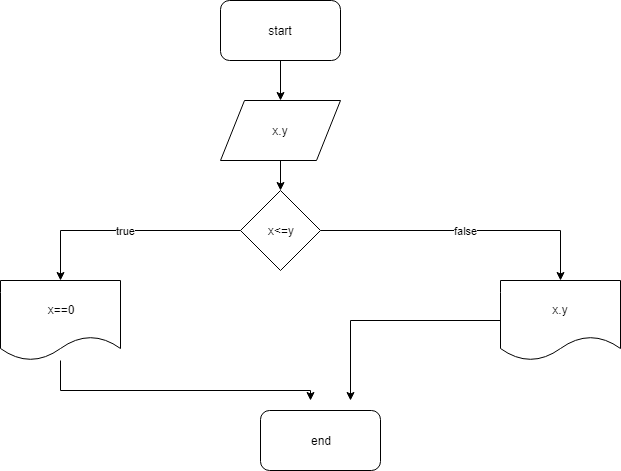

The diagram above was exported from draw.io. Its source (the exported page's mxGraphModel, read from the mxfile embedded in the PNG):
<mxGraphModel dx="825" dy="386" grid="1" gridSize="10" guides="1" tooltips="1" connect="1" arrows="1" fold="1" page="1" pageScale="1" pageWidth="850" pageHeight="1100" math="0" shadow="0">
  <root>
    <mxCell id="0" />
    <mxCell id="1" parent="0" />
    <mxCell id="_mxigDgQ1mEX_otiL55T-2" style="edgeStyle=orthogonalEdgeStyle;rounded=0;orthogonalLoop=1;jettySize=auto;html=1;" edge="1" parent="1" source="_mxigDgQ1mEX_otiL55T-1">
      <mxGeometry relative="1" as="geometry">
        <mxPoint x="390" y="130" as="targetPoint" />
      </mxGeometry>
    </mxCell>
    <mxCell id="_mxigDgQ1mEX_otiL55T-1" value="start" style="rounded=1;whiteSpace=wrap;html=1;" vertex="1" parent="1">
      <mxGeometry x="330" y="30" width="120" height="60" as="geometry" />
    </mxCell>
    <mxCell id="_mxigDgQ1mEX_otiL55T-4" style="edgeStyle=orthogonalEdgeStyle;rounded=0;orthogonalLoop=1;jettySize=auto;html=1;" edge="1" parent="1" source="_mxigDgQ1mEX_otiL55T-3">
      <mxGeometry relative="1" as="geometry">
        <mxPoint x="390" y="220" as="targetPoint" />
      </mxGeometry>
    </mxCell>
    <mxCell id="_mxigDgQ1mEX_otiL55T-3" value="x.y" style="shape=parallelogram;perimeter=parallelogramPerimeter;whiteSpace=wrap;html=1;" vertex="1" parent="1">
      <mxGeometry x="330" y="130" width="120" height="60" as="geometry" />
    </mxCell>
    <mxCell id="_mxigDgQ1mEX_otiL55T-6" value="true" style="edgeStyle=orthogonalEdgeStyle;rounded=0;orthogonalLoop=1;jettySize=auto;html=1;exitX=0;exitY=0.5;exitDx=0;exitDy=0;" edge="1" parent="1" source="_mxigDgQ1mEX_otiL55T-5">
      <mxGeometry relative="1" as="geometry">
        <mxPoint x="170" y="310" as="targetPoint" />
      </mxGeometry>
    </mxCell>
    <mxCell id="_mxigDgQ1mEX_otiL55T-8" value="false" style="edgeStyle=orthogonalEdgeStyle;rounded=0;orthogonalLoop=1;jettySize=auto;html=1;exitX=1;exitY=0.5;exitDx=0;exitDy=0;" edge="1" parent="1" source="_mxigDgQ1mEX_otiL55T-5">
      <mxGeometry relative="1" as="geometry">
        <mxPoint x="670" y="310" as="targetPoint" />
      </mxGeometry>
    </mxCell>
    <mxCell id="_mxigDgQ1mEX_otiL55T-5" value="x&amp;lt;=y" style="rhombus;whiteSpace=wrap;html=1;" vertex="1" parent="1">
      <mxGeometry x="350" y="220" width="80" height="80" as="geometry" />
    </mxCell>
    <mxCell id="_mxigDgQ1mEX_otiL55T-10" style="edgeStyle=orthogonalEdgeStyle;rounded=0;orthogonalLoop=1;jettySize=auto;html=1;" edge="1" parent="1" source="_mxigDgQ1mEX_otiL55T-7">
      <mxGeometry relative="1" as="geometry">
        <mxPoint x="420" y="430" as="targetPoint" />
        <Array as="points">
          <mxPoint x="170" y="420" />
          <mxPoint x="420" y="420" />
        </Array>
      </mxGeometry>
    </mxCell>
    <mxCell id="_mxigDgQ1mEX_otiL55T-7" value="x==0" style="shape=document;whiteSpace=wrap;html=1;boundedLbl=1;" vertex="1" parent="1">
      <mxGeometry x="110" y="310" width="120" height="80" as="geometry" />
    </mxCell>
    <mxCell id="_mxigDgQ1mEX_otiL55T-12" style="edgeStyle=orthogonalEdgeStyle;rounded=0;orthogonalLoop=1;jettySize=auto;html=1;" edge="1" parent="1" source="_mxigDgQ1mEX_otiL55T-9">
      <mxGeometry relative="1" as="geometry">
        <mxPoint x="460" y="430" as="targetPoint" />
      </mxGeometry>
    </mxCell>
    <mxCell id="_mxigDgQ1mEX_otiL55T-9" value="x.y" style="shape=document;whiteSpace=wrap;html=1;boundedLbl=1;" vertex="1" parent="1">
      <mxGeometry x="610" y="310" width="120" height="80" as="geometry" />
    </mxCell>
    <mxCell id="_mxigDgQ1mEX_otiL55T-11" value="end" style="rounded=1;whiteSpace=wrap;html=1;" vertex="1" parent="1">
      <mxGeometry x="370" y="440" width="120" height="60" as="geometry" />
    </mxCell>
  </root>
</mxGraphModel>